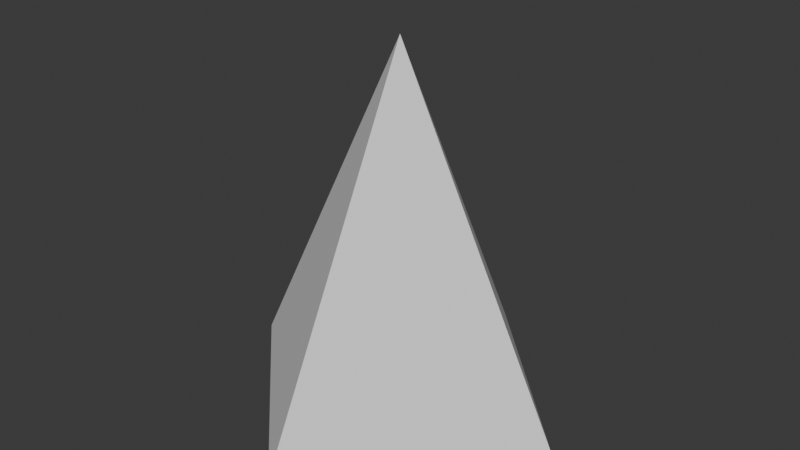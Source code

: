 # Source: spike.blend  (saved by Blender 4.3.34; exported with 4.5.12 LTS)
import bpy
from mathutils import Matrix  # noqa: F401  (used for matrix-valued properties, if any)

bpy.ops.wm.read_factory_settings(use_empty=True)
scene = bpy.context.scene
scene.name = 'Scene'

# ---- collections
col_collection = bpy.data.collections.new('Collection'); scene.collection.children.link(col_collection)

# ---- world
world_world = bpy.data.worlds.new('World'); scene.world = world_world
world_world.use_nodes = True; world_world.node_tree.nodes.clear()
_N = world_world.node_tree.nodes; _L = world_world.node_tree.links
n0 = _N.new('ShaderNodeOutputWorld'); n0.name = 'World Output'; n0.location = (300, 300)
n1 = _N.new('ShaderNodeBackground'); n1.name = 'Background'; n1.location = (10, 300)
n1.inputs[0].default_value = (0.05088, 0.05088, 0.05088, 1.0)
_L.new(n1.outputs[0], n0.inputs[0])
n0.is_active_output = True
world_world.color = (0.05088, 0.05088, 0.05088)
world_world.sun_shadow_jitter_overblur = 0.0

# ---- meshes
me_cone = bpy.data.meshes.new('Cone')
me_cone.from_pydata([(0.0, 1.0, 0.01642), (1.0, 0.0, 0.01642), (0.0, -1.0, 0.01642), (-1.0, 0.0, 0.01642), (0.0, 0.0, 2.016)], [], [(0, 4, 1), (1, 4, 2), (0, 1, 2, 3), (2, 4, 3), (3, 4, 0)])
_uv = me_cone.uv_layers.new(name='UVMap')
_uv.uv.foreach_set('vector', [0.25, 0.49, 0.25, 0.25, 0.49, 0.25, 0.49, 0.25, 0.25, 0.25, 0.25, 0.01, 0.75, 0.49, 0.99, 0.25, 0.75, 0.01, 0.51, 0.25, 0.25, 0.01, 0.25, 0.25, 0.01, 0.25, 0.01, 0.25, 0.25, 0.25, 0.25, 0.49])
me_cone.update()

# ---- objects
ob_cone = bpy.data.objects.new('Cone', me_cone)

# ---- transforms, parenting, visibility, modifiers, constraints
ob_cone.location = (0.0, 0.0, 0.0)

# ---- collection membership
col_collection.objects.link(ob_cone)

# ---- scene / render settings (as saved in the file)
scene.frame_start = 1; scene.frame_end = 250; scene.frame_set(1)
scene.render.engine = 'BLENDER_EEVEE_NEXT'
bpy.context.view_layer.update()

# ---- added for rendering (the .blend has no active camera and no usable light): camera, sun
cam_auto = bpy.data.cameras.new('AutoCamera')
cam_auto.lens = 50.0
cam_auto.sensor_width = 36.0
cam_auto.clip_end = 1000.0
ob_auto_camera = bpy.data.objects.new('AutoCamera', cam_auto)
scene.collection.objects.link(ob_auto_camera)
ob_auto_camera.location = (3.20507, -3.84609, 3.58048)
ob_auto_camera.rotation_euler = (1.09748, -7.21219e-08, 0.694738)
scene.camera = ob_auto_camera
light_auto_sun = bpy.data.lights.new('AutoSun', 'SUN')
light_auto_sun.energy = 3.0
light_auto_sun.angle = 0.0523599
ob_auto_sun = bpy.data.objects.new('AutoSun', light_auto_sun)
scene.collection.objects.link(ob_auto_sun)
ob_auto_sun.rotation_euler = (0.872665, 0.174533, 0.523599)
bpy.context.view_layer.update()
